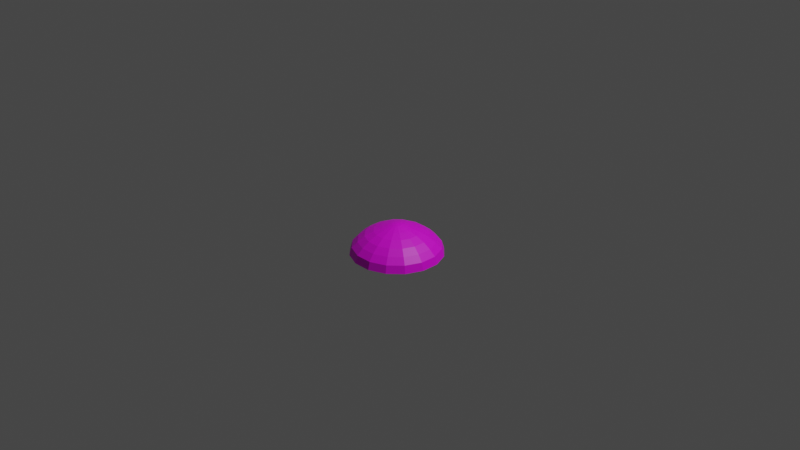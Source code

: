 # Source: foundation.blend  (saved by Blender 2.91.10; exported with 4.5.12 LTS)
import bpy
from mathutils import Matrix  # noqa: F401  (used for matrix-valued properties, if any)

bpy.ops.wm.read_factory_settings(use_empty=True)
scene = bpy.context.scene
scene.name = 'Scene'

# ---- collections
col_collection = bpy.data.collections.new('Collection'); scene.collection.children.link(col_collection)

# ---- images (referenced by path relative to the original .blend; pixels are not part of the script)
import os
ASSET_DIR = os.environ.get("B2B_ASSET_DIR", "")  # directory of the original .blend (textures are referenced by path, not embedded)
HERE = os.path.dirname(os.path.abspath(__file__))  # packed textures are extracted next to this script under _unpacked/

def load_image(name, relpath, width, height, colorspace="sRGB"):
    """Load a texture the original file referenced (path relative to the .blend, or extracted next to this script)."""
    p = next((c for c in (os.path.join(HERE, relpath), os.path.join(ASSET_DIR, relpath)) if relpath and os.path.exists(c)), "")
    if p:
        img = bpy.data.images.load(p, check_existing=True)
        img.name = name
    else:  # same state as the original file: an image datablock whose file is absent (Cycles renders it pink)
        img = bpy.data.images.new(name, width, height)
        img.source = "FILE"
        img.filepath = "//" + (relpath or name)
    img.colorspace_settings.name = colorspace
    return img
img_blockfoundation_png = load_image('blockfoundation.png', 'blockfoundation.png', 1024, 1024, 'sRGB')

# ---- materials (node trees are filled in below, after node groups)
mat_x = bpy.data.materials.new('材质')
mat_x.use_transparent_shadow = False

# ---- material node trees
mat_x.use_nodes = True; mat_x.node_tree.nodes.clear()
_N = mat_x.node_tree.nodes; _L = mat_x.node_tree.links
n0 = _N.new('ShaderNodeBsdfPrincipled'); n0.name = 'Principled BSDF'; n0.location = (10, 300)
n0.distribution = 'GGX'
n0.subsurface_method = 'BURLEY'
n0.inputs[3].default_value = 1.45
n0.inputs[27].default_value = (0.0, 0.0, 0.0, 1.0)
n0.inputs[28].default_value = 1.0
n1 = _N.new('ShaderNodeOutputMaterial'); n1.name = 'Material Output'; n1.location = (300, 300)
n2 = _N.new('ShaderNodeTexImage'); n2.name = '图像纹理'; n2.location = (-280, 280)
n2.image = img_blockfoundation_png
_L.new(n0.outputs[0], n1.inputs[0])
_L.new(n2.outputs[0], n0.inputs[0])
n1.is_active_output = True

# ---- world
world_world = bpy.data.worlds.new('World'); scene.world = world_world
world_world.use_nodes = True; world_world.node_tree.nodes.clear()
_N = world_world.node_tree.nodes; _L = world_world.node_tree.links
n0 = _N.new('ShaderNodeOutputWorld'); n0.name = 'World Output'; n0.location = (300, 300)
n1 = _N.new('ShaderNodeBackground'); n1.name = 'Background'; n1.location = (10, 300)
n1.inputs[0].default_value = (0.05088, 0.05088, 0.05088, 1.0)
_L.new(n1.outputs[0], n0.inputs[0])
n0.is_active_output = True
world_world.color = (0.05088, 0.05088, 0.05088)
world_world.use_sun_shadow = False
world_world.sun_shadow_jitter_overblur = 0.0

# ---- cameras
cam_camera = bpy.data.cameras.new('Camera')
cam_camera.clip_end = 100.0
cam_camera.ortho_scale = 7.314

# ---- lights
light_light = bpy.data.lights.new('Light', 'POINT')
light_light.transmission_factor = 0.0
light_light.energy = 1000.0
light_light.shadow_soft_size = 0.1
light_light.shadow_maximum_resolution = 0.006
light_light.use_absolute_resolution = True

# ---- meshes
me_x = bpy.data.meshes.new('球体')
me_x.from_pydata([(0.1951, -0.9808, 0.1703), (0.1696, -0.8524, 0.302), (0.139, -0.6989, 0.4205), (-0.1951, -0.9808, 0.1703), (0.5556, -0.8315, 0.1703), (0.4829, -0.7227, 0.302), (0.3959, -0.5925, 0.4205), (-0.5556, -0.8315, 0.1703), (0.8315, -0.5556, 0.1703), (0.7227, -0.4829, 0.302), (0.5925, -0.3959, 0.4205), (-0.8315, -0.5556, 0.1703), (0.9808, -0.1951, 0.1703), (0.8524, -0.1696, 0.302), (0.6989, -0.139, 0.4205), (-0.9808, -0.1951, 0.1703), (0.9808, 0.1951, 0.1703), (0.8524, 0.1696, 0.302), (0.6989, 0.139, 0.4205), (-0.9808, 0.1951, 0.1703), (0.8315, 0.5556, 0.1703), (0.7227, 0.4829, 0.302), (0.5925, 0.3959, 0.4205), (-0.8315, 0.5556, 0.1703), (0.5556, 0.8315, 0.1703), (0.4829, 0.7227, 0.302), (0.3959, 0.5925, 0.4205), (-0.5556, 0.8315, 0.1703), (-2.482e-07, -1.62e-07, 0.6679), (0.1951, 0.9808, 0.1703), (0.1696, 0.8524, 0.302), (0.139, 0.6989, 0.4205), (-0.1951, 0.9808, 0.1703), (-0.1951, 0.9808, 0.1703), (-0.1696, 0.8524, 0.302), (-0.139, 0.6989, 0.4205), (0.1951, 0.9808, 0.1703), (-0.5556, 0.8315, 0.1703), (-0.4829, 0.7227, 0.302), (-0.3959, 0.5925, 0.4205), (0.5556, 0.8315, 0.1703), (-0.8315, 0.5556, 0.1703), (-0.7227, 0.4829, 0.302), (-0.5925, 0.3959, 0.4205), (0.8315, 0.5556, 0.1703), (-0.9808, 0.1951, 0.1703), (-0.8524, 0.1696, 0.302), (-0.6989, 0.139, 0.4205), (0.9808, 0.1951, 0.1703), (-0.9808, -0.1951, 0.1703), (-0.8524, -0.1696, 0.302), (-0.6989, -0.139, 0.4205), (0.9808, -0.1951, 0.1703), (-0.8315, -0.5556, 0.1703), (-0.7227, -0.4829, 0.302), (-0.5925, -0.3959, 0.4205), (0.8315, -0.5556, 0.1703), (-0.5556, -0.8315, 0.1703), (-0.4829, -0.7227, 0.302), (-0.3959, -0.5925, 0.4205), (0.1951, -0.9808, 0.1703), (-0.1951, -0.9808, 0.1703), (-0.1696, -0.8524, 0.302), (-0.139, -0.6989, 0.4205), (0.5556, -0.8315, 0.1703), (0.2056, -1.033, -5.96e-08), (-0.2056, -1.033, -5.96e-08), (-0.5854, -0.8762, 0.0), (-0.8762, -0.5854, 0.0), (-1.033, -0.2056, 0.0), (-1.033, 0.2056, 5.96e-08), (-0.8762, 0.5854, 1.192e-07), (-0.5854, 0.8762, 1.192e-07), (-0.2056, 1.033, 1.192e-07), (0.2056, 1.033, 1.192e-07), (0.5854, 0.8762, 1.192e-07), (0.8762, 0.5854, 1.192e-07), (1.033, 0.2056, 5.96e-08), (1.033, -0.2056, 0.0), (0.8762, -0.5854, 0.0), (0.5854, -0.8762, 0.0), (0.0, 0.0, 0.0), (0.0212, -0.1066, 0.6557), (0.1008, -0.5069, 0.5202), (0.04005, -0.2013, 0.6295), (0.06364, -0.32, 0.5908), (0.2871, -0.4297, 0.5202), (0.06037, -0.09035, 0.6557), (0.1812, -0.2712, 0.5908), (0.114, -0.1707, 0.6295), (0.4297, -0.2871, 0.5202), (0.09035, -0.06037, 0.6557), (0.2712, -0.1812, 0.5908), (0.1707, -0.114, 0.6295), (0.5069, -0.1008, 0.5202), (0.1066, -0.0212, 0.6557), (0.3199, -0.06364, 0.5908), (0.2013, -0.04005, 0.6295), (0.5069, 0.1008, 0.5202), (0.1066, 0.0212, 0.6557), (0.3199, 0.06364, 0.5908), (0.2013, 0.04005, 0.6295), (0.4297, 0.2871, 0.5202), (0.09035, 0.06037, 0.6557), (0.2712, 0.1812, 0.5908), (0.1707, 0.114, 0.6295), (0.2871, 0.4297, 0.5202), (0.06037, 0.09035, 0.6557), (0.1812, 0.2712, 0.5908), (0.114, 0.1707, 0.6295), (0.1008, 0.5069, 0.5202), (0.0212, 0.1066, 0.6557), (0.06364, 0.3199, 0.5908), (0.04005, 0.2013, 0.6295), (-0.1008, 0.5069, 0.5202), (-0.0212, 0.1066, 0.6557), (-0.06364, 0.3199, 0.5908), (-0.04005, 0.2013, 0.6295), (-0.2871, 0.4297, 0.5202), (-0.06037, 0.09035, 0.6557), (-0.1812, 0.2712, 0.5908), (-0.114, 0.1707, 0.6295), (-0.4297, 0.2871, 0.5202), (-0.09035, 0.06037, 0.6557), (-0.2712, 0.1812, 0.5908), (-0.1707, 0.114, 0.6295), (-0.5069, 0.1008, 0.5202), (-0.1066, 0.0212, 0.6557), (-0.32, 0.06364, 0.5908), (-0.2013, 0.04005, 0.6295), (-0.5069, -0.1008, 0.5202), (-0.1066, -0.0212, 0.6557), (-0.32, -0.06364, 0.5908), (-0.2013, -0.04005, 0.6295), (-0.4297, -0.2871, 0.5202), (-0.09035, -0.06037, 0.6557), (-0.2712, -0.1812, 0.5908), (-0.1707, -0.114, 0.6295), (-0.2871, -0.4297, 0.5202), (-0.06037, -0.09035, 0.6557), (-0.1812, -0.2712, 0.5908), (-0.114, -0.1707, 0.6295), (-0.1008, -0.5069, 0.5202), (-0.0212, -0.1066, 0.6557), (-0.06364, -0.3199, 0.5908), (-0.04005, -0.2013, 0.6295)], [], [(62, 61, 0, 1), (6, 10, 90, 86), (10, 14, 94, 90), (1, 5, 6, 2), (82, 87, 28), (4, 8, 9, 5), (14, 18, 98, 94), (8, 12, 13, 9), (5, 9, 10, 6), (57, 53, 11, 7), (87, 91, 28), (18, 22, 102, 98), (12, 16, 17, 13), (9, 13, 14, 10), (53, 49, 15, 11), (91, 95, 28), (22, 26, 106, 102), (16, 20, 21, 17), (13, 17, 18, 14), (29, 24, 40, 36), (26, 31, 110, 106), (95, 99, 28), (17, 21, 22, 18), (20, 16, 48, 44), (20, 24, 25, 21), (31, 35, 114, 110), (99, 103, 28), (21, 25, 26, 22), (49, 45, 19, 15), (24, 29, 30, 25), (35, 39, 118, 114), (103, 107, 28), (25, 30, 31, 26), (16, 12, 52, 48), (29, 33, 34, 30), (39, 43, 122, 118), (107, 111, 28), (30, 34, 35, 31), (24, 20, 44, 40), (33, 37, 38, 34), (43, 47, 126, 122), (111, 115, 28), (45, 41, 23, 19), (37, 41, 42, 38), (34, 38, 39, 35), (47, 51, 130, 126), (115, 119, 28), (12, 8, 56, 52), (41, 45, 46, 42), (38, 42, 43, 39), (51, 55, 134, 130), (119, 123, 28), (41, 37, 27, 23), (45, 49, 50, 46), (42, 46, 47, 43), (55, 59, 138, 134), (123, 127, 28), (0, 61, 3, 60), (49, 53, 54, 50), (46, 50, 51, 47), (127, 131, 28), (59, 63, 142, 138), (8, 4, 64, 56), (53, 57, 58, 54), (50, 54, 55, 51), (131, 135, 28), (57, 61, 62, 58), (54, 58, 59, 55), (61, 57, 7, 3), (135, 139, 28), (63, 2, 83, 142), (63, 62, 1, 2), (58, 62, 63, 59), (37, 33, 32, 27), (139, 143, 28), (44, 48, 77, 76), (4, 0, 60, 64), (33, 29, 36, 32), (0, 4, 5, 1), (82, 28, 143), (11, 15, 69, 68), (27, 32, 73, 72), (60, 3, 66, 65), (48, 52, 78, 77), (32, 36, 74, 73), (15, 19, 70, 69), (52, 56, 79, 78), (19, 23, 71, 70), (36, 40, 75, 74), (56, 64, 80, 79), (3, 7, 67, 66), (23, 27, 72, 71), (40, 44, 76, 75), (64, 60, 65, 80), (7, 11, 68, 67), (65, 66, 81), (66, 67, 81), (67, 68, 81), (68, 69, 81), (69, 70, 81), (70, 71, 81), (71, 72, 81), (72, 73, 81), (73, 74, 81), (74, 75, 81), (75, 76, 81), (76, 77, 81), (77, 78, 81), (78, 79, 81), (79, 80, 81), (80, 65, 81), (83, 86, 88, 85), (85, 88, 89, 84), (84, 89, 87, 82), (91, 87, 89, 93), (93, 89, 88, 92), (92, 88, 86, 90), (95, 91, 93, 97), (97, 93, 92, 96), (96, 92, 90, 94), (99, 95, 97, 101), (101, 97, 96, 100), (100, 96, 94, 98), (103, 99, 101, 105), (105, 101, 100, 104), (104, 100, 98, 102), (107, 103, 105, 109), (109, 105, 104, 108), (108, 104, 102, 106), (111, 107, 109, 113), (113, 109, 108, 112), (112, 108, 106, 110), (115, 111, 113, 117), (117, 113, 112, 116), (116, 112, 110, 114), (119, 115, 117, 121), (121, 117, 116, 120), (120, 116, 114, 118), (123, 119, 121, 125), (125, 121, 120, 124), (124, 120, 118, 122), (127, 123, 125, 129), (129, 125, 124, 128), (128, 124, 122, 126), (131, 127, 129, 133), (133, 129, 128, 132), (132, 128, 126, 130), (130, 134, 136, 132), (132, 136, 137, 133), (133, 137, 135, 131), (139, 135, 137, 141), (141, 137, 136, 140), (140, 136, 134, 138), (143, 139, 141, 145), (145, 141, 140, 144), (144, 140, 138, 142), (82, 143, 145, 84), (84, 145, 144, 85), (85, 144, 142, 83), (83, 2, 6, 86)])
_uv = me_x.uv_layers.new(name='UV 贴图')
_uv.uv.foreach_set('vector', [0.06443, 0.6836, 0.0177, 0.663, 0.0504, 0.5849, 0.09285, 0.6157, 0.8272, 0.4023, 0.7486, 0.4023, 0.7583, 0.348, 0.8153, 0.348, 0.7486, 0.4023, 0.676, 0.3722, 0.7056, 0.3261, 0.7583, 0.348, 0.2601, 0.8788, 0.2447, 0.7902, 0.2934, 0.7815, 0.306, 0.8542, 0.8023, 0.2301, 0.7912, 0.2347, 0.7851, 0.2045, 0.1957, 0.7974, 0.1957, 0.687, 0.2447, 0.6942, 0.2447, 0.7902, 0.676, 0.3722, 0.6204, 0.3165, 0.6653, 0.2858, 0.7056, 0.3261, 0.1957, 0.687, 0.2134, 0.5849, 0.2601, 0.6055, 0.2447, 0.6942, 0.2447, 0.7902, 0.2447, 0.6942, 0.2934, 0.7028, 0.2934, 0.7815, 0.1957, 0.5849, 0.1957, 0.5849, 0.1957, 0.5849, 0.1957, 0.5849, 0.7912, 0.2347, 0.7792, 0.2347, 0.7851, 0.2045, 0.6204, 0.3165, 0.5903, 0.2438, 0.6435, 0.233, 0.6653, 0.2858, 0.6353, 0.8796, 0.6026, 0.8015, 0.6494, 0.781, 0.6778, 0.8488, 0.2447, 0.6942, 0.2601, 0.6055, 0.306, 0.6301, 0.2934, 0.7028, 0.1957, 0.5849, 0.1957, 0.5849, 0.1957, 0.5849, 0.1957, 0.5849, 0.7792, 0.2347, 0.7682, 0.2301, 0.7851, 0.2045, 0.5903, 0.2438, 0.5903, 0.1652, 0.6435, 0.176, 0.6435, 0.233, 0.6026, 0.8015, 0.5849, 0.6995, 0.634, 0.6923, 0.6494, 0.781, 0.6528, 0.409, 0.5849, 0.3412, 0.6204, 0.3165, 0.676, 0.3722, 0.1957, 0.5849, 0.1957, 0.5849, 0.1957, 0.5849, 0.1957, 0.5849, 0.5903, 0.1652, 0.6204, 0.09248, 0.6653, 0.1232, 0.6435, 0.176, 0.7682, 0.2301, 0.7597, 0.2216, 0.7851, 0.2045, 0.6494, 0.781, 0.634, 0.6923, 0.6827, 0.6837, 0.6953, 0.7563, 0.1957, 0.5849, 0.1957, 0.5849, 0.1957, 0.5849, 0.1957, 0.5849, 0.5849, 0.6995, 0.5849, 0.5891, 0.634, 0.5963, 0.634, 0.6923, 0.6204, 0.09248, 0.676, 0.03684, 0.7056, 0.0829, 0.6653, 0.1232, 0.7597, 0.2216, 0.7551, 0.2105, 0.7851, 0.2045, 0.634, 0.6923, 0.634, 0.5963, 0.6827, 0.605, 0.6827, 0.6837, 0.1957, 0.5849, 0.1957, 0.5849, 0.1957, 0.5849, 0.1957, 0.5849, 0.5849, 0.5891, 0.6026, 0.4871, 0.6494, 0.5077, 0.634, 0.5963, 0.676, 0.03684, 0.7486, 0.006733, 0.7583, 0.06106, 0.7056, 0.0829, 0.7551, 0.2105, 0.7551, 0.1985, 0.7851, 0.2045, 0.634, 0.5963, 0.6494, 0.5077, 0.6953, 0.5323, 0.6827, 0.605, 0.1957, 0.5849, 0.1957, 0.5849, 0.1957, 0.5849, 0.1957, 0.5849, 0.6026, 0.4871, 0.6353, 0.409, 0.6778, 0.4398, 0.6494, 0.5077, 0.7486, 0.006733, 0.8272, 0.006733, 0.8153, 0.06106, 0.7583, 0.06106, 0.7551, 0.1985, 0.7597, 0.1874, 0.7851, 0.2045, 0.5849, 0.06786, 0.6528, 5.96e-08, 0.676, 0.03684, 0.6204, 0.09248, 0.1957, 0.5849, 0.1957, 0.5849, 0.1957, 0.5849, 0.1957, 0.5849, 0.8883, 0.409, 0.906, 0.511, 0.857, 0.5183, 0.8416, 0.4296, 0.8272, 0.006733, 0.8999, 0.03684, 0.868, 0.0829, 0.8153, 0.06106, 0.7597, 0.1874, 0.7682, 0.1789, 0.7851, 0.2045, 0.1957, 0.5849, 0.1957, 0.5849, 0.1957, 0.5849, 0.1957, 0.5849, 0.906, 0.511, 0.906, 0.6214, 0.857, 0.6142, 0.857, 0.5183, 0.8416, 0.4296, 0.857, 0.5183, 0.8083, 0.5269, 0.7957, 0.4542, 0.8999, 0.03684, 0.9555, 0.09248, 0.9083, 0.1232, 0.868, 0.0829, 0.7682, 0.1789, 0.7792, 0.1743, 0.7851, 0.2045, 0.1957, 0.5849, 0.1957, 0.5849, 0.1957, 0.5849, 0.1957, 0.5849, 0.906, 0.6214, 0.8883, 0.7235, 0.8416, 0.7029, 0.857, 0.6142, 0.857, 0.5183, 0.857, 0.6142, 0.8083, 0.6056, 0.8083, 0.5269, 0.9555, 0.09248, 0.9855, 0.1652, 0.9301, 0.176, 0.9083, 0.1232, 0.7792, 0.1743, 0.7912, 0.1743, 0.7851, 0.2045, 0.1957, 0.5849, 0.1957, 0.5849, 0.1957, 0.5849, 0.1957, 0.5849, 0.8883, 0.7235, 0.8556, 0.8015, 0.8132, 0.7707, 0.8416, 0.7029, 0.857, 0.6142, 0.8416, 0.7029, 0.7957, 0.6783, 0.8083, 0.6056, 0.9855, 0.1652, 0.9855, 0.2438, 0.9301, 0.233, 0.9301, 0.176, 0.7912, 0.1743, 0.8023, 0.1789, 0.7851, 0.2045, 0.1957, 0.5849, 0.1957, 0.5849, 0.1957, 0.5849, 0.1957, 0.5849, 0.0177, 0.9775, 0.0, 0.8755, 0.04905, 0.8682, 0.06443, 0.9569, 0.9258, 0.0, 0.9936, 0.06786, 0.9555, 0.09248, 0.8999, 0.03684, 0.8023, 0.1789, 0.8108, 0.1874, 0.7851, 0.2045, 0.9855, 0.2438, 0.9555, 0.3165, 0.9083, 0.2858, 0.9301, 0.233, 0.1957, 0.5849, 0.1957, 0.5849, 0.1957, 0.5849, 0.1957, 0.5849, 0.0, 0.8755, 0.0, 0.765, 0.04905, 0.7723, 0.04905, 0.8682, 0.06443, 0.9569, 0.04905, 0.8682, 0.09771, 0.8596, 0.1103, 0.9323, 0.8108, 0.1874, 0.8154, 0.1985, 0.7851, 0.2045, 0.0, 0.765, 0.0177, 0.663, 0.06443, 0.6836, 0.04905, 0.7723, 0.04905, 0.8682, 0.04905, 0.7723, 0.09771, 0.7809, 0.09771, 0.8596, 0.1957, 0.5849, 0.1957, 0.5849, 0.1957, 0.5849, 0.1957, 0.5849, 0.8154, 0.1985, 0.8154, 0.2105, 0.7851, 0.2045, 0.9555, 0.3165, 0.8999, 0.3722, 0.868, 0.3261, 0.9083, 0.2858, 0.9555, 0.3165, 0.9936, 0.3412, 0.9258, 0.409, 0.8999, 0.3722, 0.04905, 0.7723, 0.06443, 0.6836, 0.1103, 0.7082, 0.09771, 0.7809, 0.1957, 0.5849, 0.1957, 0.5849, 0.1957, 0.5849, 0.1957, 0.5849, 0.8154, 0.2105, 0.8108, 0.2216, 0.7851, 0.2045, 0.356, 0.8058, 0.3737, 0.9078, 0.3246, 0.9163, 0.306, 0.8088, 0.1957, 0.5849, 0.1957, 0.5849, 0.1957, 0.5849, 0.1957, 0.5849, 0.1957, 0.5849, 0.1957, 0.5849, 0.1957, 0.5849, 0.1957, 0.5849, 0.2134, 0.8994, 0.1957, 0.7974, 0.2447, 0.7902, 0.2601, 0.8788, 0.8023, 0.2301, 0.7851, 0.2045, 0.8108, 0.2216, 0.7453, 0.7122, 0.763, 0.8142, 0.7139, 0.8226, 0.6953, 0.7151, 0.1604, 0.8077, 0.1696, 0.9108, 0.12, 0.9151, 0.1103, 0.8065, 0.7957, 0.4217, 0.763, 0.4997, 0.7139, 0.4913, 0.7484, 0.409, 0.9914, 0.4177, 0.9653, 0.4982, 0.9157, 0.4939, 0.9432, 0.409, 0.1696, 0.9108, 0.1957, 0.9913, 0.1475, 1.0, 0.12, 0.9151, 0.763, 0.8142, 0.7957, 0.8923, 0.7484, 0.9049, 0.7139, 0.8226, 0.9653, 0.4982, 0.9561, 0.6013, 0.906, 0.6025, 0.9157, 0.4939, 0.1957, 0.5974, 0.1696, 0.6976, 0.12, 0.6905, 0.1475, 0.5849, 0.3737, 0.5934, 0.356, 0.6954, 0.306, 0.6924, 0.3246, 0.5849, 0.9561, 0.6013, 0.9653, 0.7114, 0.9157, 0.7185, 0.906, 0.6025, 0.763, 0.4997, 0.7453, 0.6018, 0.6953, 0.5988, 0.7139, 0.4913, 0.1696, 0.6976, 0.1604, 0.8077, 0.1103, 0.8065, 0.12, 0.6905, 0.356, 0.6954, 0.356, 0.8058, 0.306, 0.8088, 0.306, 0.6924, 0.9653, 0.7114, 0.9914, 0.8116, 0.9432, 0.8241, 0.9157, 0.7185, 0.7453, 0.6018, 0.7453, 0.7122, 0.6953, 0.7151, 0.6953, 0.5988, 0.5404, 0.1268, 0.5849, 0.2343, 0.2925, 0.2925, 0.5849, 0.2343, 0.5849, 0.3507, 0.2925, 0.2925, 0.5849, 0.3507, 0.5404, 0.4581, 0.2925, 0.2925, 0.5404, 0.4581, 0.4581, 0.5404, 0.2925, 0.2925, 0.4581, 0.5404, 0.3506, 0.5849, 0.2925, 0.2925, 0.3506, 0.5849, 0.2343, 0.5849, 0.2925, 0.2925, 0.2343, 0.5849, 0.1268, 0.5404, 0.2925, 0.2925, 0.1268, 0.5404, 0.04453, 0.4581, 0.2925, 0.2925, 0.04453, 0.4581, 0.0, 0.3506, 0.2925, 0.2925, 0.0, 0.3506, 1.192e-07, 0.2343, 0.2925, 0.2925, 1.192e-07, 0.2343, 0.04453, 0.1268, 0.2925, 0.2925, 0.04453, 0.1268, 0.1268, 0.04453, 0.2925, 0.2925, 0.1268, 0.04453, 0.2343, 0.0, 0.2925, 0.2925, 0.2343, 0.0, 0.3507, 1.192e-07, 0.2925, 0.2925, 0.3507, 1.192e-07, 0.4581, 0.04453, 0.2925, 0.2925, 0.4581, 0.04453, 0.5404, 0.1268, 0.2925, 0.2925, 0.868, 0.3261, 0.8153, 0.348, 0.804, 0.2951, 0.8372, 0.2813, 0.8372, 0.2813, 0.804, 0.2951, 0.7969, 0.2615, 0.8178, 0.2528, 0.8178, 0.2528, 0.7969, 0.2615, 0.7912, 0.2347, 0.8023, 0.2301, 0.7792, 0.2347, 0.7912, 0.2347, 0.7969, 0.2615, 0.7742, 0.2615, 0.7742, 0.2615, 0.7969, 0.2615, 0.804, 0.2951, 0.768, 0.2951, 0.768, 0.2951, 0.804, 0.2951, 0.8153, 0.348, 0.7583, 0.348, 0.7682, 0.2301, 0.7792, 0.2347, 0.7742, 0.2615, 0.7533, 0.2528, 0.7533, 0.2528, 0.7742, 0.2615, 0.768, 0.2951, 0.7347, 0.2813, 0.7347, 0.2813, 0.768, 0.2951, 0.7583, 0.348, 0.7056, 0.3261, 0.7597, 0.2216, 0.7682, 0.2301, 0.7533, 0.2528, 0.7373, 0.2368, 0.7373, 0.2368, 0.7533, 0.2528, 0.7347, 0.2813, 0.7093, 0.2558, 0.7093, 0.2558, 0.7347, 0.2813, 0.7056, 0.3261, 0.6653, 0.2858, 0.7551, 0.2105, 0.7597, 0.2216, 0.7373, 0.2368, 0.7286, 0.2158, 0.7286, 0.2158, 0.7373, 0.2368, 0.7093, 0.2558, 0.6955, 0.2225, 0.6955, 0.2225, 0.7093, 0.2558, 0.6653, 0.2858, 0.6435, 0.233, 0.7551, 0.1985, 0.7551, 0.2105, 0.7286, 0.2158, 0.7286, 0.1932, 0.7286, 0.1932, 0.7286, 0.2158, 0.6955, 0.2225, 0.6955, 0.1865, 0.6955, 0.1865, 0.6955, 0.2225, 0.6435, 0.233, 0.6435, 0.176, 0.7597, 0.1874, 0.7551, 0.1985, 0.7286, 0.1932, 0.7373, 0.1722, 0.7373, 0.1722, 0.7286, 0.1932, 0.6955, 0.1865, 0.7093, 0.1532, 0.7093, 0.1532, 0.6955, 0.1865, 0.6435, 0.176, 0.6653, 0.1232, 0.7682, 0.1789, 0.7597, 0.1874, 0.7373, 0.1722, 0.7533, 0.1562, 0.7533, 0.1562, 0.7373, 0.1722, 0.7093, 0.1532, 0.7347, 0.1277, 0.7347, 0.1277, 0.7093, 0.1532, 0.6653, 0.1232, 0.7056, 0.0829, 0.7792, 0.1743, 0.7682, 0.1789, 0.7533, 0.1562, 0.7742, 0.1475, 0.7742, 0.1475, 0.7533, 0.1562, 0.7347, 0.1277, 0.768, 0.114, 0.768, 0.114, 0.7347, 0.1277, 0.7056, 0.0829, 0.7583, 0.06106, 0.7912, 0.1743, 0.7792, 0.1743, 0.7742, 0.1475, 0.7969, 0.1475, 0.7969, 0.1475, 0.7742, 0.1475, 0.768, 0.114, 0.804, 0.114, 0.804, 0.114, 0.768, 0.114, 0.7583, 0.06106, 0.8153, 0.06106, 0.8023, 0.1789, 0.7912, 0.1743, 0.7969, 0.1475, 0.8178, 0.1562, 0.8178, 0.1562, 0.7969, 0.1475, 0.804, 0.114, 0.8372, 0.1277, 0.8372, 0.1277, 0.804, 0.114, 0.8153, 0.06106, 0.868, 0.0829, 0.8108, 0.1874, 0.8023, 0.1789, 0.8178, 0.1562, 0.8338, 0.1722, 0.8338, 0.1722, 0.8178, 0.1562, 0.8372, 0.1277, 0.8627, 0.1532, 0.8627, 0.1532, 0.8372, 0.1277, 0.868, 0.0829, 0.9083, 0.1232, 0.9083, 0.1232, 0.9301, 0.176, 0.8764, 0.1865, 0.8627, 0.1532, 0.8627, 0.1532, 0.8764, 0.1865, 0.8425, 0.1932, 0.8338, 0.1722, 0.8338, 0.1722, 0.8425, 0.1932, 0.8154, 0.1985, 0.8108, 0.1874, 0.8154, 0.2105, 0.8154, 0.1985, 0.8425, 0.1932, 0.8425, 0.2158, 0.8425, 0.2158, 0.8425, 0.1932, 0.8764, 0.1865, 0.8764, 0.2225, 0.8764, 0.2225, 0.8764, 0.1865, 0.9301, 0.176, 0.9301, 0.233, 0.8108, 0.2216, 0.8154, 0.2105, 0.8425, 0.2158, 0.8338, 0.2368, 0.8338, 0.2368, 0.8425, 0.2158, 0.8764, 0.2225, 0.8627, 0.2558, 0.8627, 0.2558, 0.8764, 0.2225, 0.9301, 0.233, 0.9083, 0.2858, 0.8023, 0.2301, 0.8108, 0.2216, 0.8338, 0.2368, 0.8178, 0.2528, 0.8178, 0.2528, 0.8338, 0.2368, 0.8627, 0.2558, 0.8372, 0.2813, 0.8372, 0.2813, 0.8627, 0.2558, 0.9083, 0.2858, 0.868, 0.3261, 0.868, 0.3261, 0.8999, 0.3722, 0.8272, 0.4023, 0.8153, 0.348])
me_x.materials.append(mat_x)
me_x.use_remesh_fix_poles = True
me_x.use_remesh_preserve_attributes = False
me_x.use_mirror_vertex_groups = False
me_x.update()

# ---- objects
ob_light = bpy.data.objects.new('Light', light_light)
ob_camera = bpy.data.objects.new('Camera', cam_camera)
ob_x = bpy.data.objects.new('球体', me_x)

# ---- transforms, parenting, visibility, modifiers, constraints
ob_light.location = (4.076, 1.005, 5.904)
ob_light.rotation_euler = (0.6503, 0.05522, 1.866)
ob_light.lock_rotations_4d = False
ob_light.empty_display_type = 'ARROWS'
ob_light.color = (0.0, 0.0, 0.0, 0.0)
ob_light.lineart.crease_threshold = 0.0
ob_camera.location = (7.359, -6.926, 4.958)
ob_camera.rotation_euler = (1.109, 0.0, 0.8149)
ob_camera.lock_rotations_4d = False
ob_camera.empty_display_type = 'ARROWS'
ob_camera.color = (0.0, 0.0, 0.0, 0.0)
ob_camera.display_type = 'WIRE'
ob_camera.lineart.crease_threshold = 0.0
ob_x.location = (0.5, -0.5, 0.0)
ob_x.scale = (0.4354, 0.4354, 0.4459)
ob_x.lineart.crease_threshold = 0.0

# ---- collection membership
col_collection.objects.link(ob_light)
col_collection.objects.link(ob_camera)
col_collection.objects.link(ob_x)

# ---- scene / render settings (as saved in the file)
scene.camera = ob_camera
scene.frame_start = 1; scene.frame_end = 250; scene.frame_set(107)
scene.render.engine = 'BLENDER_EEVEE_NEXT'
scene.cycles.use_denoising = False
scene.cycles.samples = 128
scene.cycles.sampling_pattern = 'TABULATED_SOBOL'
scene.cycles.use_adaptive_sampling = False
scene.cycles.use_light_tree = False
scene.view_settings.view_transform = 'Filmic'
bpy.context.view_layer.update()

